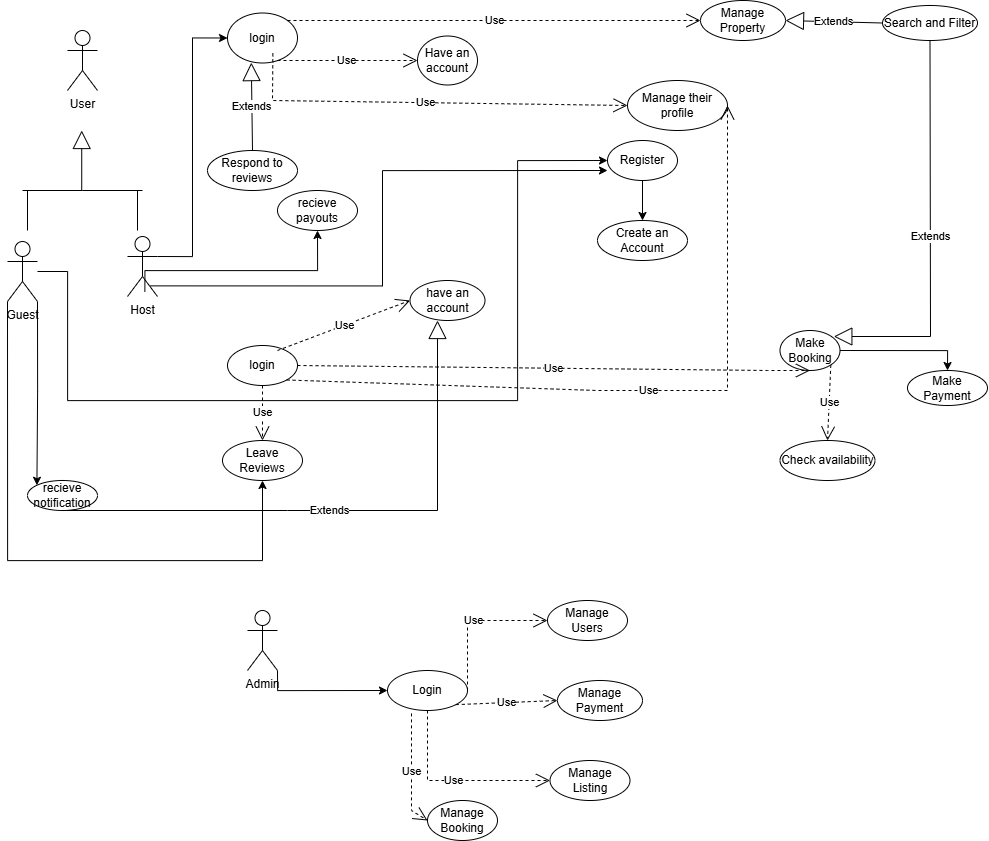

The diagram above was exported from draw.io. Its source (the exported page's mxGraphModel, read from the mxfile embedded in the PNG):
<mxGraphModel dx="2597" dy="927" grid="1" gridSize="10" guides="1" tooltips="1" connect="1" arrows="1" fold="1" page="1" pageScale="1" pageWidth="850" pageHeight="1100" math="0" shadow="0">
  <root>
    <mxCell id="0" />
    <mxCell id="1" parent="0" />
    <mxCell id="_k9-SwBOwE0KMklBIjqH-1" value="User" style="shape=umlActor;verticalLabelPosition=bottom;verticalAlign=top;html=1;" vertex="1" parent="1">
      <mxGeometry x="-250" y="70" width="30" height="60" as="geometry" />
    </mxCell>
    <mxCell id="_k9-SwBOwE0KMklBIjqH-2" value="Login" style="ellipse;whiteSpace=wrap;html=1;" vertex="1" parent="1">
      <mxGeometry x="70" y="710" width="80" height="40" as="geometry" />
    </mxCell>
    <mxCell id="_k9-SwBOwE0KMklBIjqH-30" style="edgeStyle=orthogonalEdgeStyle;rounded=0;orthogonalLoop=1;jettySize=auto;html=1;exitX=0.5;exitY=1;exitDx=0;exitDy=0;entryX=0.5;entryY=0;entryDx=0;entryDy=0;" edge="1" parent="1" source="_k9-SwBOwE0KMklBIjqH-3" target="_k9-SwBOwE0KMklBIjqH-29">
      <mxGeometry relative="1" as="geometry" />
    </mxCell>
    <mxCell id="_k9-SwBOwE0KMklBIjqH-3" value="Register" style="ellipse;whiteSpace=wrap;html=1;" vertex="1" parent="1">
      <mxGeometry x="290" y="180" width="70" height="40" as="geometry" />
    </mxCell>
    <mxCell id="_k9-SwBOwE0KMklBIjqH-4" value="Manage Property" style="ellipse;whiteSpace=wrap;html=1;" vertex="1" parent="1">
      <mxGeometry x="383" y="40" width="85" height="40" as="geometry" />
    </mxCell>
    <mxCell id="_k9-SwBOwE0KMklBIjqH-5" value="recieve payouts" style="ellipse;whiteSpace=wrap;html=1;" vertex="1" parent="1">
      <mxGeometry x="-40" y="230" width="80" height="40" as="geometry" />
    </mxCell>
    <mxCell id="_k9-SwBOwE0KMklBIjqH-44" style="edgeStyle=orthogonalEdgeStyle;rounded=0;orthogonalLoop=1;jettySize=auto;html=1;exitX=1;exitY=0.5;exitDx=0;exitDy=0;entryX=0.5;entryY=0;entryDx=0;entryDy=0;" edge="1" parent="1" source="_k9-SwBOwE0KMklBIjqH-6" target="_k9-SwBOwE0KMklBIjqH-39">
      <mxGeometry relative="1" as="geometry">
        <mxPoint x="560" y="540" as="targetPoint" />
      </mxGeometry>
    </mxCell>
    <mxCell id="_k9-SwBOwE0KMklBIjqH-6" value="Make Booking" style="ellipse;whiteSpace=wrap;html=1;" vertex="1" parent="1">
      <mxGeometry x="462.5" y="370" width="60" height="40" as="geometry" />
    </mxCell>
    <mxCell id="_k9-SwBOwE0KMklBIjqH-26" style="edgeStyle=orthogonalEdgeStyle;rounded=0;orthogonalLoop=1;jettySize=auto;html=1;entryX=0;entryY=0.5;entryDx=0;entryDy=0;" edge="1" parent="1" source="_k9-SwBOwE0KMklBIjqH-10" target="_k9-SwBOwE0KMklBIjqH-3">
      <mxGeometry relative="1" as="geometry">
        <mxPoint x="-30" y="390" as="sourcePoint" />
        <mxPoint x="230" y="280" as="targetPoint" />
        <Array as="points">
          <mxPoint x="-250" y="311" />
          <mxPoint x="-250" y="440" />
          <mxPoint x="200" y="440" />
          <mxPoint x="200" y="200" />
        </Array>
      </mxGeometry>
    </mxCell>
    <mxCell id="_k9-SwBOwE0KMklBIjqH-103" style="edgeStyle=orthogonalEdgeStyle;rounded=0;orthogonalLoop=1;jettySize=auto;html=1;exitX=1;exitY=1;exitDx=0;exitDy=0;exitPerimeter=0;entryX=0;entryY=0;entryDx=0;entryDy=0;" edge="1" parent="1" source="_k9-SwBOwE0KMklBIjqH-10" target="_k9-SwBOwE0KMklBIjqH-37">
      <mxGeometry relative="1" as="geometry" />
    </mxCell>
    <mxCell id="_k9-SwBOwE0KMklBIjqH-105" style="edgeStyle=orthogonalEdgeStyle;rounded=0;orthogonalLoop=1;jettySize=auto;html=1;exitX=0;exitY=1;exitDx=0;exitDy=0;exitPerimeter=0;entryX=0.5;entryY=1;entryDx=0;entryDy=0;" edge="1" parent="1" source="_k9-SwBOwE0KMklBIjqH-10" target="_k9-SwBOwE0KMklBIjqH-38">
      <mxGeometry relative="1" as="geometry">
        <Array as="points">
          <mxPoint x="-310" y="600" />
          <mxPoint x="-55" y="600" />
        </Array>
      </mxGeometry>
    </mxCell>
    <mxCell id="_k9-SwBOwE0KMklBIjqH-10" value="Guest" style="shape=umlActor;verticalLabelPosition=bottom;verticalAlign=top;html=1;" vertex="1" parent="1">
      <mxGeometry x="-310" y="281" width="30" height="60" as="geometry" />
    </mxCell>
    <mxCell id="_k9-SwBOwE0KMklBIjqH-45" style="edgeStyle=orthogonalEdgeStyle;rounded=0;orthogonalLoop=1;jettySize=auto;html=1;exitX=0.579;exitY=0.922;exitDx=0;exitDy=0;exitPerimeter=0;entryX=0.5;entryY=1;entryDx=0;entryDy=0;" edge="1" parent="1" source="_k9-SwBOwE0KMklBIjqH-11" target="_k9-SwBOwE0KMklBIjqH-5">
      <mxGeometry relative="1" as="geometry">
        <mxPoint x="70.00000000000011" y="358.88" as="sourcePoint" />
        <mxPoint x="663.3800000000005" y="540" as="targetPoint" />
        <Array as="points">
          <mxPoint x="-173" y="310" />
          <mxPoint y="310" />
        </Array>
      </mxGeometry>
    </mxCell>
    <mxCell id="_k9-SwBOwE0KMklBIjqH-81" style="edgeStyle=orthogonalEdgeStyle;rounded=0;orthogonalLoop=1;jettySize=auto;html=1;exitX=1;exitY=0.3333333333333333;exitDx=0;exitDy=0;exitPerimeter=0;entryX=0;entryY=0.5;entryDx=0;entryDy=0;" edge="1" parent="1" source="_k9-SwBOwE0KMklBIjqH-11" target="_k9-SwBOwE0KMklBIjqH-75">
      <mxGeometry relative="1" as="geometry" />
    </mxCell>
    <mxCell id="_k9-SwBOwE0KMklBIjqH-11" value="Host" style="shape=umlActor;verticalLabelPosition=bottom;verticalAlign=top;html=1;" vertex="1" parent="1">
      <mxGeometry x="-190" y="276" width="30" height="60" as="geometry" />
    </mxCell>
    <mxCell id="_k9-SwBOwE0KMklBIjqH-13" value="" style="endArrow=none;html=1;rounded=0;" edge="1" parent="1">
      <mxGeometry width="50" height="50" relative="1" as="geometry">
        <mxPoint x="-295" y="230" as="sourcePoint" />
        <mxPoint x="-175" y="230" as="targetPoint" />
        <Array as="points">
          <mxPoint x="-235" y="230" />
        </Array>
      </mxGeometry>
    </mxCell>
    <mxCell id="_k9-SwBOwE0KMklBIjqH-17" value="" style="endArrow=none;html=1;rounded=0;" edge="1" parent="1">
      <mxGeometry width="50" height="50" relative="1" as="geometry">
        <mxPoint x="-180" y="270" as="sourcePoint" />
        <mxPoint x="-180" y="230" as="targetPoint" />
      </mxGeometry>
    </mxCell>
    <mxCell id="_k9-SwBOwE0KMklBIjqH-18" value="" style="endArrow=none;html=1;rounded=0;" edge="1" parent="1">
      <mxGeometry width="50" height="50" relative="1" as="geometry">
        <mxPoint x="-290" y="270" as="sourcePoint" />
        <mxPoint x="-290" y="230" as="targetPoint" />
      </mxGeometry>
    </mxCell>
    <mxCell id="_k9-SwBOwE0KMklBIjqH-23" value="" style="endArrow=block;endSize=16;endFill=0;html=1;rounded=0;" edge="1" parent="1">
      <mxGeometry width="160" relative="1" as="geometry">
        <mxPoint x="-235.77" y="230" as="sourcePoint" />
        <mxPoint x="-235.77" y="170" as="targetPoint" />
      </mxGeometry>
    </mxCell>
    <mxCell id="_k9-SwBOwE0KMklBIjqH-54" style="edgeStyle=orthogonalEdgeStyle;rounded=0;orthogonalLoop=1;jettySize=auto;html=1;exitX=1;exitY=1;exitDx=0;exitDy=0;exitPerimeter=0;entryX=0;entryY=0.5;entryDx=0;entryDy=0;" edge="1" parent="1" source="_k9-SwBOwE0KMklBIjqH-24" target="_k9-SwBOwE0KMklBIjqH-2">
      <mxGeometry relative="1" as="geometry" />
    </mxCell>
    <mxCell id="_k9-SwBOwE0KMklBIjqH-24" value="Admin" style="shape=umlActor;verticalLabelPosition=bottom;verticalAlign=top;html=1;" vertex="1" parent="1">
      <mxGeometry x="-70" y="650" width="30" height="60" as="geometry" />
    </mxCell>
    <mxCell id="_k9-SwBOwE0KMklBIjqH-28" style="edgeStyle=orthogonalEdgeStyle;rounded=0;orthogonalLoop=1;jettySize=auto;html=1;exitX=0.752;exitY=0.823;exitDx=0;exitDy=0;exitPerimeter=0;entryX=0;entryY=0.75;entryDx=0;entryDy=0;entryPerimeter=0;" edge="1" parent="1" source="_k9-SwBOwE0KMklBIjqH-11" target="_k9-SwBOwE0KMklBIjqH-3">
      <mxGeometry relative="1" as="geometry" />
    </mxCell>
    <mxCell id="_k9-SwBOwE0KMklBIjqH-29" value="Create an Account" style="ellipse;whiteSpace=wrap;html=1;" vertex="1" parent="1">
      <mxGeometry x="280" y="260" width="90" height="40" as="geometry" />
    </mxCell>
    <mxCell id="_k9-SwBOwE0KMklBIjqH-33" value="Search and Filter" style="ellipse;whiteSpace=wrap;html=1;" vertex="1" parent="1">
      <mxGeometry x="565" y="45" width="95" height="35" as="geometry" />
    </mxCell>
    <mxCell id="_k9-SwBOwE0KMklBIjqH-37" value="recieve notification" style="ellipse;whiteSpace=wrap;html=1;" vertex="1" parent="1">
      <mxGeometry x="-290" y="520" width="70" height="30" as="geometry" />
    </mxCell>
    <mxCell id="_k9-SwBOwE0KMklBIjqH-38" value="Leave Reviews" style="ellipse;whiteSpace=wrap;html=1;" vertex="1" parent="1">
      <mxGeometry x="-95" y="480" width="80" height="40" as="geometry" />
    </mxCell>
    <mxCell id="_k9-SwBOwE0KMklBIjqH-39" value="Make Payment" style="ellipse;whiteSpace=wrap;html=1;" vertex="1" parent="1">
      <mxGeometry x="590" y="410" width="80" height="35" as="geometry" />
    </mxCell>
    <mxCell id="_k9-SwBOwE0KMklBIjqH-40" value="Respond to reviews" style="ellipse;whiteSpace=wrap;html=1;" vertex="1" parent="1">
      <mxGeometry x="-110" y="190" width="90" height="40" as="geometry" />
    </mxCell>
    <mxCell id="_k9-SwBOwE0KMklBIjqH-25" value="Manage their profile" style="ellipse;whiteSpace=wrap;html=1;" vertex="1" parent="1">
      <mxGeometry x="310" y="120" width="100" height="50" as="geometry" />
    </mxCell>
    <mxCell id="_k9-SwBOwE0KMklBIjqH-49" value="Manage Users" style="ellipse;whiteSpace=wrap;html=1;" vertex="1" parent="1">
      <mxGeometry x="230" y="640" width="80" height="40" as="geometry" />
    </mxCell>
    <mxCell id="_k9-SwBOwE0KMklBIjqH-50" value="Manage Payment" style="ellipse;whiteSpace=wrap;html=1;" vertex="1" parent="1">
      <mxGeometry x="240" y="720" width="85" height="40" as="geometry" />
    </mxCell>
    <mxCell id="_k9-SwBOwE0KMklBIjqH-51" value="Manage Listing" style="ellipse;whiteSpace=wrap;html=1;" vertex="1" parent="1">
      <mxGeometry x="232.5" y="800" width="80" height="40" as="geometry" />
    </mxCell>
    <mxCell id="_k9-SwBOwE0KMklBIjqH-52" value="Manage Booking" style="ellipse;whiteSpace=wrap;html=1;" vertex="1" parent="1">
      <mxGeometry x="110" y="840" width="70" height="40" as="geometry" />
    </mxCell>
    <mxCell id="_k9-SwBOwE0KMklBIjqH-61" value="Extends" style="endArrow=block;endSize=16;endFill=0;html=1;rounded=0;exitX=0.5;exitY=1;exitDx=0;exitDy=0;entryX=0.897;entryY=0.15;entryDx=0;entryDy=0;entryPerimeter=0;" edge="1" parent="1" source="_k9-SwBOwE0KMklBIjqH-33" target="_k9-SwBOwE0KMklBIjqH-6">
      <mxGeometry width="160" relative="1" as="geometry">
        <mxPoint x="410" y="300" as="sourcePoint" />
        <mxPoint x="490" y="350" as="targetPoint" />
        <Array as="points">
          <mxPoint x="613" y="376" />
        </Array>
      </mxGeometry>
    </mxCell>
    <mxCell id="_k9-SwBOwE0KMklBIjqH-62" value="Extends" style="endArrow=block;endSize=16;endFill=0;html=1;rounded=0;entryX=1;entryY=0.5;entryDx=0;entryDy=0;exitX=0;exitY=0.5;exitDx=0;exitDy=0;" edge="1" parent="1" source="_k9-SwBOwE0KMklBIjqH-33" target="_k9-SwBOwE0KMklBIjqH-4">
      <mxGeometry width="160" relative="1" as="geometry">
        <mxPoint x="560" y="120" as="sourcePoint" />
        <mxPoint x="470" y="332" as="targetPoint" />
        <Array as="points" />
      </mxGeometry>
    </mxCell>
    <mxCell id="_k9-SwBOwE0KMklBIjqH-63" value="Check availability" style="ellipse;whiteSpace=wrap;html=1;" vertex="1" parent="1">
      <mxGeometry x="462.5" y="480" width="95" height="40" as="geometry" />
    </mxCell>
    <mxCell id="_k9-SwBOwE0KMklBIjqH-65" value="Use" style="endArrow=open;endSize=12;dashed=1;html=1;rounded=0;exitX=1;exitY=1;exitDx=0;exitDy=0;entryX=0.5;entryY=0;entryDx=0;entryDy=0;" edge="1" parent="1" source="_k9-SwBOwE0KMklBIjqH-6" target="_k9-SwBOwE0KMklBIjqH-63">
      <mxGeometry width="160" relative="1" as="geometry">
        <mxPoint x="320" y="440" as="sourcePoint" />
        <mxPoint x="480" y="440" as="targetPoint" />
      </mxGeometry>
    </mxCell>
    <mxCell id="_k9-SwBOwE0KMklBIjqH-70" value="Use" style="endArrow=open;endSize=12;dashed=1;html=1;rounded=0;exitX=0.3;exitY=1.072;exitDx=0;exitDy=0;exitPerimeter=0;entryX=0;entryY=0.5;entryDx=0;entryDy=0;" edge="1" parent="1" source="_k9-SwBOwE0KMklBIjqH-2" target="_k9-SwBOwE0KMklBIjqH-52">
      <mxGeometry width="160" relative="1" as="geometry">
        <mxPoint x="200" y="630" as="sourcePoint" />
        <mxPoint x="360" y="630" as="targetPoint" />
        <Array as="points">
          <mxPoint x="94" y="850" />
        </Array>
      </mxGeometry>
    </mxCell>
    <mxCell id="_k9-SwBOwE0KMklBIjqH-71" value="Use" style="endArrow=open;endSize=12;dashed=1;html=1;rounded=0;exitX=0.5;exitY=1;exitDx=0;exitDy=0;entryX=0;entryY=0.5;entryDx=0;entryDy=0;" edge="1" parent="1" source="_k9-SwBOwE0KMklBIjqH-2" target="_k9-SwBOwE0KMklBIjqH-51">
      <mxGeometry width="160" relative="1" as="geometry">
        <mxPoint x="200" y="630" as="sourcePoint" />
        <mxPoint x="360" y="630" as="targetPoint" />
        <Array as="points">
          <mxPoint x="110" y="820" />
        </Array>
      </mxGeometry>
    </mxCell>
    <mxCell id="_k9-SwBOwE0KMklBIjqH-72" value="Use" style="endArrow=open;endSize=12;dashed=1;html=1;rounded=0;exitX=1;exitY=1;exitDx=0;exitDy=0;entryX=0;entryY=0.5;entryDx=0;entryDy=0;" edge="1" parent="1" source="_k9-SwBOwE0KMklBIjqH-2" target="_k9-SwBOwE0KMklBIjqH-50">
      <mxGeometry width="160" relative="1" as="geometry">
        <mxPoint x="200" y="630" as="sourcePoint" />
        <mxPoint x="360" y="630" as="targetPoint" />
      </mxGeometry>
    </mxCell>
    <mxCell id="_k9-SwBOwE0KMklBIjqH-73" value="Use" style="endArrow=open;endSize=12;dashed=1;html=1;rounded=0;exitX=1;exitY=0.5;exitDx=0;exitDy=0;entryX=0;entryY=0.5;entryDx=0;entryDy=0;" edge="1" parent="1" source="_k9-SwBOwE0KMklBIjqH-2" target="_k9-SwBOwE0KMklBIjqH-49">
      <mxGeometry width="160" relative="1" as="geometry">
        <mxPoint x="200" y="630" as="sourcePoint" />
        <mxPoint x="360" y="630" as="targetPoint" />
        <Array as="points">
          <mxPoint x="150" y="660" />
        </Array>
      </mxGeometry>
    </mxCell>
    <mxCell id="_k9-SwBOwE0KMklBIjqH-75" value="login" style="ellipse;whiteSpace=wrap;html=1;" vertex="1" parent="1">
      <mxGeometry x="-90" y="52.5" width="70" height="50" as="geometry" />
    </mxCell>
    <mxCell id="_k9-SwBOwE0KMklBIjqH-79" value="Have an account" style="ellipse;whiteSpace=wrap;html=1;" vertex="1" parent="1">
      <mxGeometry x="100" y="75.5" width="60" height="49" as="geometry" />
    </mxCell>
    <mxCell id="_k9-SwBOwE0KMklBIjqH-89" value="Use" style="endArrow=open;endSize=12;dashed=1;html=1;rounded=0;entryX=0;entryY=0.5;entryDx=0;entryDy=0;" edge="1" parent="1" target="_k9-SwBOwE0KMklBIjqH-4">
      <mxGeometry width="160" relative="1" as="geometry">
        <mxPoint x="-30" y="60" as="sourcePoint" />
        <mxPoint x="130" y="60" as="targetPoint" />
        <Array as="points">
          <mxPoint x="360" y="60" />
        </Array>
      </mxGeometry>
    </mxCell>
    <mxCell id="_k9-SwBOwE0KMklBIjqH-90" value="Use" style="endArrow=open;endSize=12;dashed=1;html=1;rounded=0;exitX=1;exitY=0.5;exitDx=0;exitDy=0;entryX=0.5;entryY=1;entryDx=0;entryDy=0;" edge="1" parent="1" source="_k9-SwBOwE0KMklBIjqH-92" target="_k9-SwBOwE0KMklBIjqH-6">
      <mxGeometry width="160" relative="1" as="geometry">
        <mxPoint x="-100" y="370" as="sourcePoint" />
        <mxPoint x="60" y="370" as="targetPoint" />
        <Array as="points">
          <mxPoint x="450" y="410" />
        </Array>
      </mxGeometry>
    </mxCell>
    <mxCell id="_k9-SwBOwE0KMklBIjqH-92" value="login" style="ellipse;whiteSpace=wrap;html=1;" vertex="1" parent="1">
      <mxGeometry x="-90" y="385" width="70" height="40" as="geometry" />
    </mxCell>
    <mxCell id="_k9-SwBOwE0KMklBIjqH-93" value="Use" style="endArrow=open;endSize=12;dashed=1;html=1;rounded=0;exitX=0.5;exitY=1;exitDx=0;exitDy=0;entryX=0.5;entryY=0;entryDx=0;entryDy=0;" edge="1" parent="1" source="_k9-SwBOwE0KMklBIjqH-92" target="_k9-SwBOwE0KMklBIjqH-38">
      <mxGeometry width="160" relative="1" as="geometry">
        <mxPoint x="-330" y="560" as="sourcePoint" />
        <mxPoint x="-55" y="530" as="targetPoint" />
      </mxGeometry>
    </mxCell>
    <mxCell id="_k9-SwBOwE0KMklBIjqH-99" value="have an account" style="ellipse;whiteSpace=wrap;html=1;" vertex="1" parent="1">
      <mxGeometry x="92.5" y="320" width="75" height="40" as="geometry" />
    </mxCell>
    <mxCell id="_k9-SwBOwE0KMklBIjqH-102" value="Extends" style="endArrow=block;endSize=16;endFill=0;html=1;rounded=0;exitX=0.5;exitY=1;exitDx=0;exitDy=0;" edge="1" parent="1" source="_k9-SwBOwE0KMklBIjqH-37">
      <mxGeometry x="-0.0577" width="160" relative="1" as="geometry">
        <mxPoint x="-50" y="510.86" as="sourcePoint" />
        <mxPoint x="120" y="360" as="targetPoint" />
        <Array as="points">
          <mxPoint x="-30" y="550" />
          <mxPoint x="120" y="550" />
        </Array>
        <mxPoint as="offset" />
      </mxGeometry>
    </mxCell>
    <mxCell id="_k9-SwBOwE0KMklBIjqH-107" value="Use" style="endArrow=open;endSize=12;dashed=1;html=1;rounded=0;exitX=1;exitY=1;exitDx=0;exitDy=0;entryX=1;entryY=0.5;entryDx=0;entryDy=0;" edge="1" parent="1" source="_k9-SwBOwE0KMklBIjqH-92" target="_k9-SwBOwE0KMklBIjqH-25">
      <mxGeometry width="160" relative="1" as="geometry">
        <mxPoint x="140" y="500" as="sourcePoint" />
        <mxPoint x="300" y="500" as="targetPoint" />
        <Array as="points">
          <mxPoint x="280" y="430" />
          <mxPoint x="410" y="430" />
        </Array>
      </mxGeometry>
    </mxCell>
    <mxCell id="_k9-SwBOwE0KMklBIjqH-108" value="Use" style="endArrow=open;endSize=12;dashed=1;html=1;rounded=0;entryX=0;entryY=0.5;entryDx=0;entryDy=0;" edge="1" parent="1" target="_k9-SwBOwE0KMklBIjqH-79">
      <mxGeometry width="160" relative="1" as="geometry">
        <mxPoint x="-40" y="100" as="sourcePoint" />
        <mxPoint x="240" y="140" as="targetPoint" />
        <Array as="points" />
      </mxGeometry>
    </mxCell>
    <mxCell id="_k9-SwBOwE0KMklBIjqH-109" value="Use" style="endArrow=open;endSize=12;dashed=1;html=1;rounded=0;exitX=0.648;exitY=0.807;exitDx=0;exitDy=0;exitPerimeter=0;entryX=0;entryY=0.5;entryDx=0;entryDy=0;" edge="1" parent="1" source="_k9-SwBOwE0KMklBIjqH-75" target="_k9-SwBOwE0KMklBIjqH-25">
      <mxGeometry width="160" relative="1" as="geometry">
        <mxPoint x="-10" y="140" as="sourcePoint" />
        <mxPoint x="150" y="140" as="targetPoint" />
        <Array as="points">
          <mxPoint x="-45" y="140" />
        </Array>
      </mxGeometry>
    </mxCell>
    <mxCell id="_k9-SwBOwE0KMklBIjqH-110" value="Use" style="endArrow=open;endSize=12;dashed=1;html=1;rounded=0;entryX=0;entryY=0.5;entryDx=0;entryDy=0;" edge="1" parent="1" target="_k9-SwBOwE0KMklBIjqH-99">
      <mxGeometry width="160" relative="1" as="geometry">
        <mxPoint x="-40" y="390" as="sourcePoint" />
        <mxPoint x="120" y="390" as="targetPoint" />
      </mxGeometry>
    </mxCell>
    <mxCell id="_k9-SwBOwE0KMklBIjqH-111" value="Extends" style="endArrow=block;endSize=16;endFill=0;html=1;rounded=0;exitX=0.5;exitY=0;exitDx=0;exitDy=0;entryX=0.34;entryY=0.992;entryDx=0;entryDy=0;entryPerimeter=0;" edge="1" parent="1" source="_k9-SwBOwE0KMklBIjqH-40" target="_k9-SwBOwE0KMklBIjqH-75">
      <mxGeometry width="160" relative="1" as="geometry">
        <mxPoint x="-70" y="110" as="sourcePoint" />
        <mxPoint x="90" y="110" as="targetPoint" />
      </mxGeometry>
    </mxCell>
  </root>
</mxGraphModel>